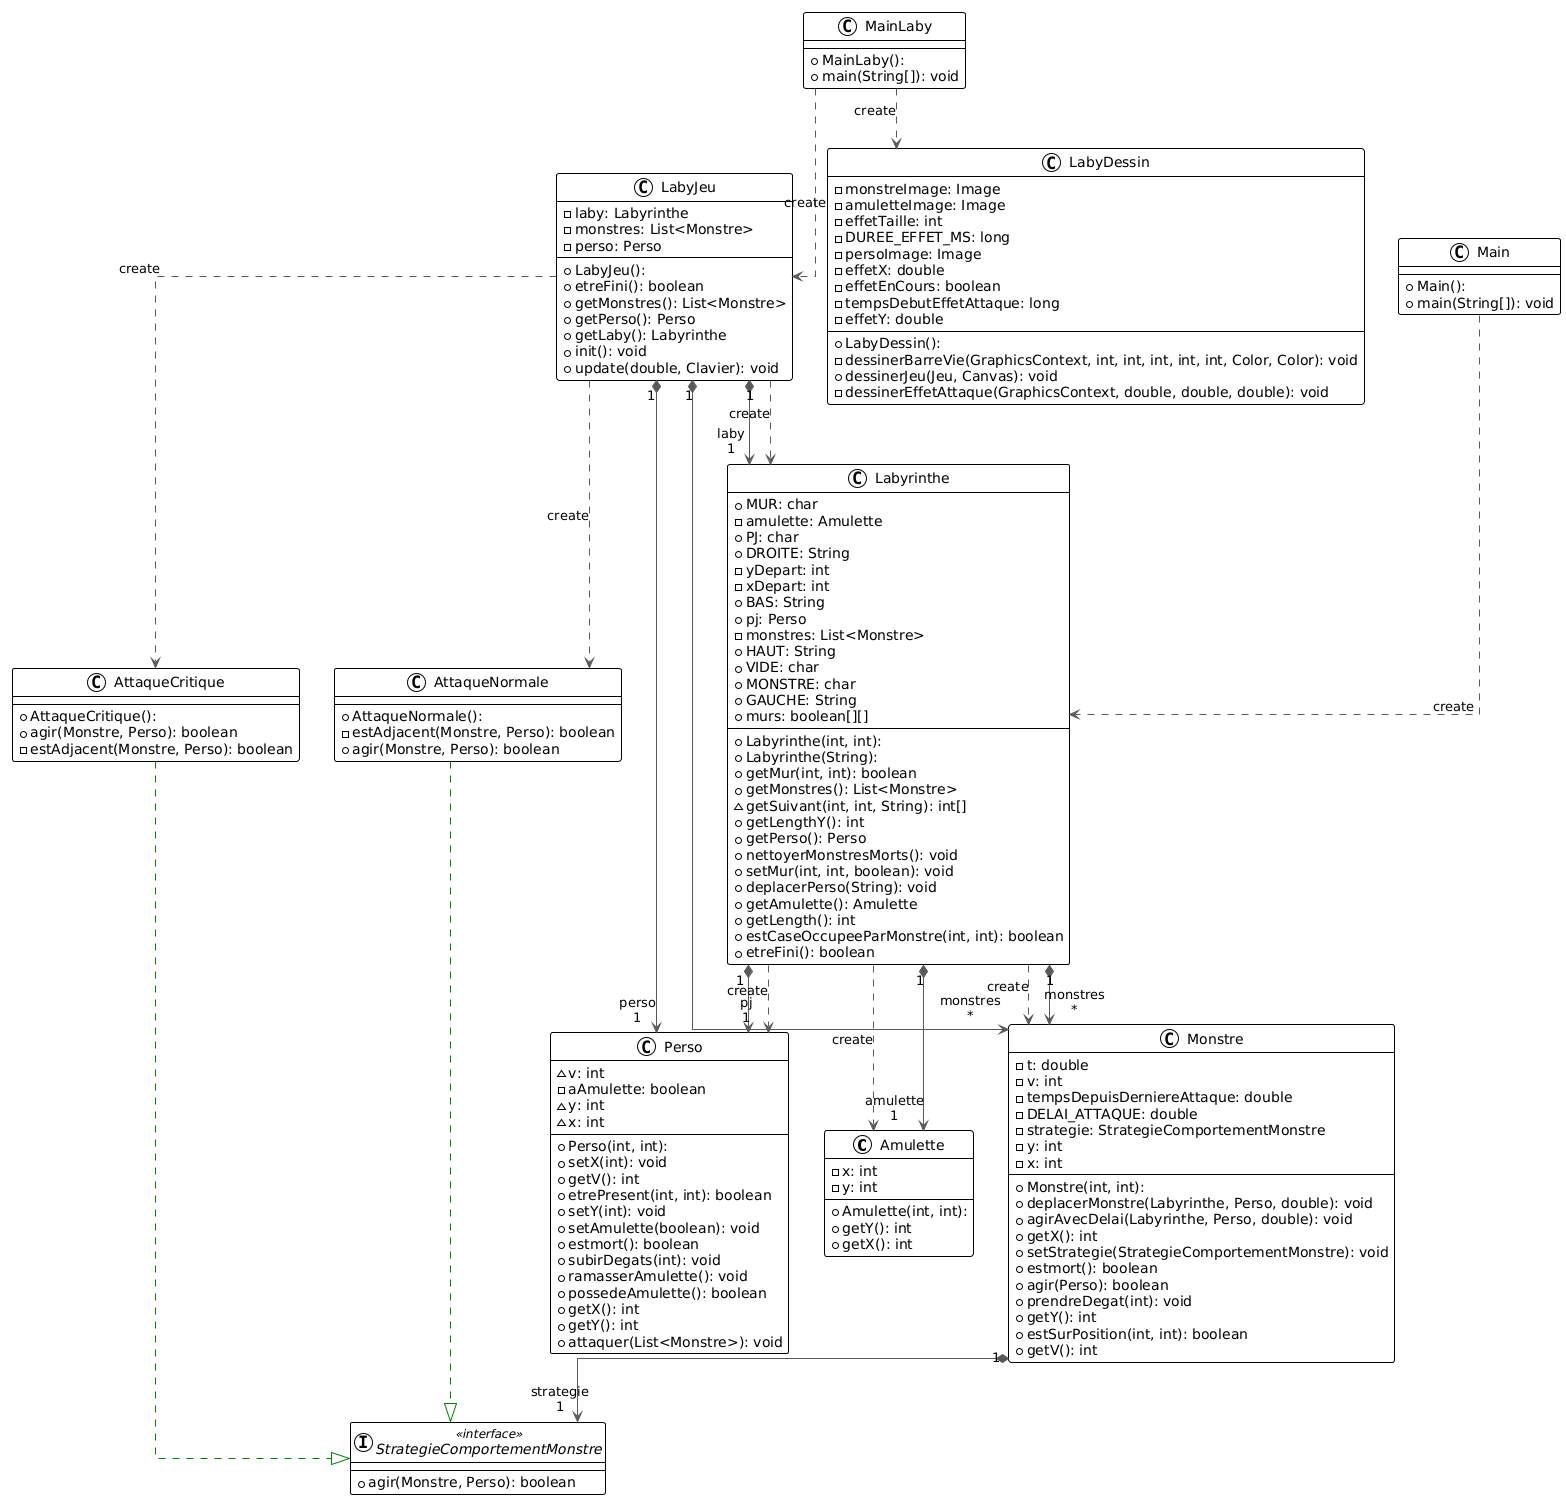

The diagram above was rendered by PlantUML. Its source (embedded in the PNG):
@startuml
!theme plain
top to bottom direction
skinparam linetype ortho

class Amulette {
  + Amulette(int, int): 
  - x: int
  - y: int
  + getY(): int
  + getX(): int
}
class AttaqueCritique {
  + AttaqueCritique(): 
  + agir(Monstre, Perso): boolean
  - estAdjacent(Monstre, Perso): boolean
}
class AttaqueNormale {
  + AttaqueNormale(): 
  - estAdjacent(Monstre, Perso): boolean
  + agir(Monstre, Perso): boolean
}
class LabyDessin {
  + LabyDessin(): 
  - monstreImage: Image
  - amuletteImage: Image
  - effetTaille: int
  - DUREE_EFFET_MS: long
  - persoImage: Image
  - effetX: double
  - effetEnCours: boolean
  - tempsDebutEffetAttaque: long
  - effetY: double
  - dessinerBarreVie(GraphicsContext, int, int, int, int, int, Color, Color): void
  + dessinerJeu(Jeu, Canvas): void
  - dessinerEffetAttaque(GraphicsContext, double, double, double): void
}
class LabyJeu {
  + LabyJeu(): 
  - laby: Labyrinthe
  - monstres: List<Monstre>
  - perso: Perso
  + etreFini(): boolean
  + getMonstres(): List<Monstre>
  + getPerso(): Perso
  + getLaby(): Labyrinthe
  + init(): void
  + update(double, Clavier): void
}
class Labyrinthe {
  + Labyrinthe(int, int): 
  + Labyrinthe(String): 
  + MUR: char
  - amulette: Amulette
  + PJ: char
  + DROITE: String
  - yDepart: int
  - xDepart: int
  + BAS: String
  + pj: Perso
  - monstres: List<Monstre>
  + HAUT: String
  + VIDE: char
  + MONSTRE: char
  + GAUCHE: String
  + murs: boolean[][]
  + getMur(int, int): boolean
  + getMonstres(): List<Monstre>
  ~ getSuivant(int, int, String): int[]
  + getLengthY(): int
  + getPerso(): Perso
  + nettoyerMonstresMorts(): void
  + setMur(int, int, boolean): void
  + deplacerPerso(String): void
  + getAmulette(): Amulette
  + getLength(): int
  + estCaseOccupeeParMonstre(int, int): boolean
  + etreFini(): boolean
}
class Main {
  + Main(): 
  + main(String[]): void
}
class MainLaby {
  + MainLaby(): 
  + main(String[]): void
}
class Monstre {
  + Monstre(int, int): 
  - t: double
  - v: int
  - tempsDepuisDerniereAttaque: double
  - DELAI_ATTAQUE: double
  - strategie: StrategieComportementMonstre
  - y: int
  - x: int
  + deplacerMonstre(Labyrinthe, Perso, double): void
  + agirAvecDelai(Labyrinthe, Perso, double): void
  + getX(): int
  + setStrategie(StrategieComportementMonstre): void
  + estmort(): boolean
  + agir(Perso): boolean
  + prendreDegat(int): void
  + getY(): int
  + estSurPosition(int, int): boolean
  + getV(): int
}
class Perso {
  + Perso(int, int): 
  ~ v: int
  - aAmulette: boolean
  ~ y: int
  ~ x: int
  + setX(int): void
  + getV(): int
  + etrePresent(int, int): boolean
  + setY(int): void
  + setAmulette(boolean): void
  + estmort(): boolean
  + subirDegats(int): void
  + ramasserAmulette(): void
  + possedeAmulette(): boolean
  + getX(): int
  + getY(): int
  + attaquer(List<Monstre>): void
}
interface StrategieComportementMonstre << interface >> {
  + agir(Monstre, Perso): boolean
}

AttaqueCritique               -[#008200,dashed]-^  StrategieComportementMonstre 
AttaqueNormale                -[#008200,dashed]-^  StrategieComportementMonstre 
LabyJeu                       -[#595959,dashed]->  AttaqueCritique              : "«create»"
LabyJeu                       -[#595959,dashed]->  AttaqueNormale               : "«create»"
LabyJeu                      "1" *-[#595959,plain]-> "laby\n1" Labyrinthe                   
LabyJeu                       -[#595959,dashed]->  Labyrinthe                   : "«create»"
LabyJeu                      "1" *-[#595959,plain]-> "monstres\n*" Monstre                      
LabyJeu                      "1" *-[#595959,plain]-> "perso\n1" Perso                        
Labyrinthe                    -[#595959,dashed]->  Amulette                     : "«create»"
Labyrinthe                   "1" *-[#595959,plain]-> "amulette\n1" Amulette                     
Labyrinthe                    -[#595959,dashed]->  Monstre                      : "«create»"
Labyrinthe                   "1" *-[#595959,plain]-> "monstres\n*" Monstre                      
Labyrinthe                   "1" *-[#595959,plain]-> "pj\n1" Perso                        
Labyrinthe                    -[#595959,dashed]->  Perso                        : "«create»"
Main                          -[#595959,dashed]->  Labyrinthe                   : "«create»"
MainLaby                      -[#595959,dashed]->  LabyDessin                   : "«create»"
MainLaby                      -[#595959,dashed]->  LabyJeu                      : "«create»"
Monstre                      "1" *-[#595959,plain]-> "strategie\n1" StrategieComportementMonstre
@enduml